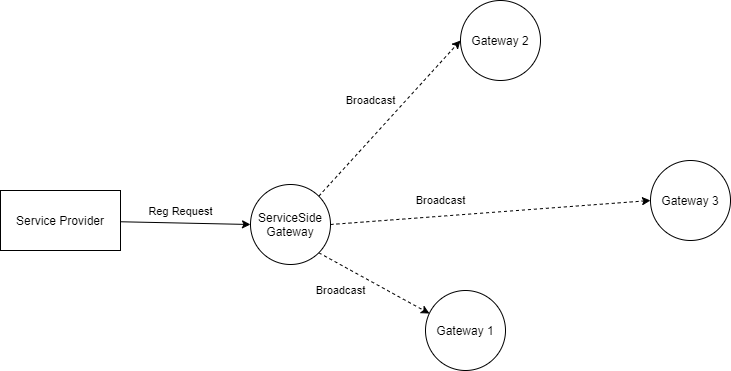

The diagram above was exported from draw.io. Its source (the exported page's mxGraphModel, read from the mxfile embedded in the PNG):
<mxGraphModel dx="1559" dy="822" grid="1" gridSize="10" guides="1" tooltips="1" connect="1" arrows="1" fold="1" page="1" pageScale="1" pageWidth="1169" pageHeight="827" math="0" shadow="0">
  <root>
    <mxCell id="0" />
    <mxCell id="1" parent="0" />
    <mxCell id="7" style="edgeStyle=none;html=1;entryX=0;entryY=0.5;entryDx=0;entryDy=0;" edge="1" parent="1" source="2" target="3">
      <mxGeometry relative="1" as="geometry" />
    </mxCell>
    <mxCell id="11" value="Reg Request" style="edgeLabel;html=1;align=center;verticalAlign=middle;resizable=0;points=[];" vertex="1" connectable="0" parent="7">
      <mxGeometry x="-0.3071" y="-2" relative="1" as="geometry">
        <mxPoint x="15" y="-14" as="offset" />
      </mxGeometry>
    </mxCell>
    <mxCell id="2" value="Service Provider" style="rounded=0;whiteSpace=wrap;html=1;" vertex="1" parent="1">
      <mxGeometry x="160" y="380" width="120" height="60" as="geometry" />
    </mxCell>
    <mxCell id="8" style="edgeStyle=none;html=1;exitX=1;exitY=0;exitDx=0;exitDy=0;entryX=0;entryY=0.5;entryDx=0;entryDy=0;dashed=1;" edge="1" parent="1" source="3" target="4">
      <mxGeometry relative="1" as="geometry" />
    </mxCell>
    <mxCell id="12" value="Broadcast" style="edgeLabel;html=1;align=center;verticalAlign=middle;resizable=0;points=[];" vertex="1" connectable="0" parent="8">
      <mxGeometry x="-0.1163" relative="1" as="geometry">
        <mxPoint x="-11" y="-27" as="offset" />
      </mxGeometry>
    </mxCell>
    <mxCell id="13" value="Broadcast" style="edgeLabel;html=1;align=center;verticalAlign=middle;resizable=0;points=[];" vertex="1" connectable="0" parent="8">
      <mxGeometry x="-0.1163" relative="1" as="geometry">
        <mxPoint x="59" y="73" as="offset" />
      </mxGeometry>
    </mxCell>
    <mxCell id="14" value="Broadcast" style="edgeLabel;html=1;align=center;verticalAlign=middle;resizable=0;points=[];" vertex="1" connectable="0" parent="8">
      <mxGeometry x="-0.1163" relative="1" as="geometry">
        <mxPoint x="-41" y="163" as="offset" />
      </mxGeometry>
    </mxCell>
    <mxCell id="9" style="edgeStyle=none;html=1;exitX=1;exitY=0.5;exitDx=0;exitDy=0;entryX=0;entryY=0.5;entryDx=0;entryDy=0;dashed=1;" edge="1" parent="1" source="3" target="5">
      <mxGeometry relative="1" as="geometry" />
    </mxCell>
    <mxCell id="10" style="edgeStyle=none;html=1;exitX=1;exitY=1;exitDx=0;exitDy=0;entryX=0.05;entryY=0.288;entryDx=0;entryDy=0;entryPerimeter=0;dashed=1;" edge="1" parent="1" source="3" target="6">
      <mxGeometry relative="1" as="geometry" />
    </mxCell>
    <mxCell id="3" value="ServiceSide&lt;br&gt;Gateway" style="ellipse;whiteSpace=wrap;html=1;aspect=fixed;" vertex="1" parent="1">
      <mxGeometry x="410" y="374" width="80" height="80" as="geometry" />
    </mxCell>
    <mxCell id="4" value="Gateway 2" style="ellipse;whiteSpace=wrap;html=1;aspect=fixed;" vertex="1" parent="1">
      <mxGeometry x="620" y="190" width="80" height="80" as="geometry" />
    </mxCell>
    <mxCell id="5" value="Gateway 3" style="ellipse;whiteSpace=wrap;html=1;aspect=fixed;" vertex="1" parent="1">
      <mxGeometry x="810" y="350" width="80" height="80" as="geometry" />
    </mxCell>
    <mxCell id="6" value="Gateway 1" style="ellipse;whiteSpace=wrap;html=1;aspect=fixed;" vertex="1" parent="1">
      <mxGeometry x="585" y="480" width="80" height="80" as="geometry" />
    </mxCell>
  </root>
</mxGraphModel>